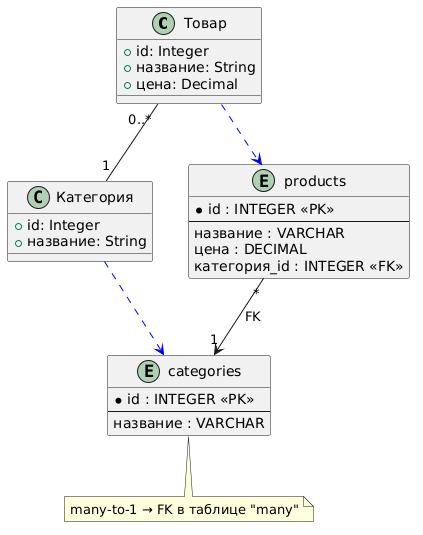

The diagram above was rendered by PlantUML. Its source (embedded in the PNG):
@startuml
skinparam backgroundColor #FFFFFF
skinparam shadowing false

class "Товар" as P {
  + id: Integer
  + название: String
  + цена: Decimal
}

class "Категория" as C {
  + id: Integer
  + название: String
}

P "0..*" -- "1" C

entity "products" as TP {
  * id : INTEGER <<PK>>
  --
  название : VARCHAR
  цена : DECIMAL
  категория_id : INTEGER <<FK>>
}

entity "categories" as TC {
  * id : INTEGER <<PK>>
  --
  название : VARCHAR
}

TP "*" --> "1" TC : FK

P -[#blue,dashed]-> TP
C -[#blue,dashed]-> TC

note bottom : many-to-1 → FK в таблице "many"
@enduml